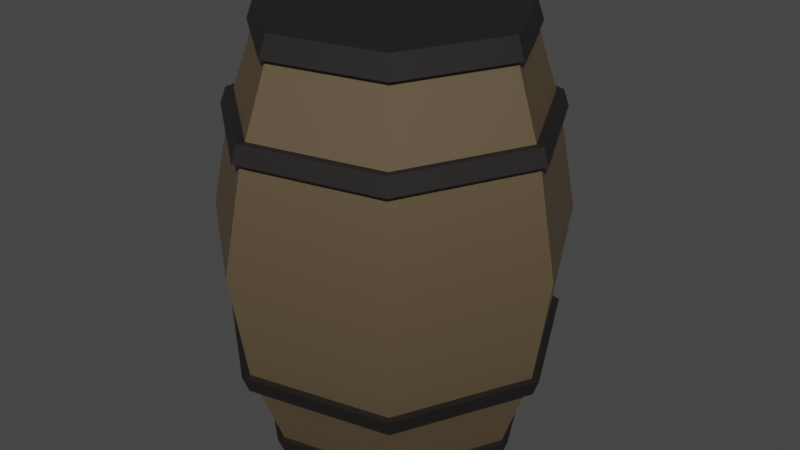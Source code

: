 # Source: barrel.blend  (saved by Blender 3.3.6; exported with 4.5.12 LTS)
import bpy
from mathutils import Matrix  # noqa: F401  (used for matrix-valued properties, if any)

bpy.ops.wm.read_factory_settings(use_empty=True)
scene = bpy.context.scene
scene.name = 'Scene'

# ---- collections
col_collection = bpy.data.collections.new('Collection'); scene.collection.children.link(col_collection)

# ---- materials (node trees are filled in below, after node groups)
mat_barrelridge = bpy.data.materials.new('BarrelRidge')
mat_barrelridge.use_transparent_shadow = False
mat_barrelridge.diffuse_color = (0.0198, 0.0162, 0.0162, 1.0)
mat_barrelridge.roughness = 0.5528
mat_barrelridge.specular_intensity = 1.0
mat_barrelridge.metallic = 0.5
mat_barrelbase = bpy.data.materials.new('BarrelBase')
mat_barrelbase.use_transparent_shadow = False
mat_barrelbase.diffuse_color = (0.167, 0.1193, 0.0655, 1.0)
mat_barrelbase.roughness = 0.5528
mat_barrelbase.specular_intensity = 1.0
mat_barrelbase.metallic = 0.5

# ---- material node trees
mat_barrelridge.use_nodes = True; mat_barrelridge.node_tree.nodes.clear()
_N = mat_barrelridge.node_tree.nodes; _L = mat_barrelridge.node_tree.links
n0 = _N.new('ShaderNodeBsdfPrincipled'); n0.name = 'Principled BSDF'; n0.location = (10, 300)
n0.distribution = 'GGX'
n0.subsurface_method = 'RANDOM_WALK_SKIN'
n0.inputs[0].default_value = (0.0198, 0.0162, 0.0162, 1.0)
n0.inputs[1].default_value = 0.5
n0.inputs[2].default_value = 0.5528
n0.inputs[3].default_value = 1.45
n0.inputs[13].default_value = 1.0
n0.inputs[27].default_value = (0.0, 0.0, 0.0, 1.0)
n0.inputs[28].default_value = 1.0
n1 = _N.new('ShaderNodeOutputMaterial'); n1.name = 'Material Output'; n1.location = (300, 300)
n2 = _N.new('ShaderNodeNormalMap'); n2.name = 'Normal Map'; n2.location = (-300, -300)
n2.label = 'Normal/Map'
_L.new(n0.outputs[0], n1.inputs[0])
_L.new(n2.outputs[0], n0.inputs[5])
n1.is_active_output = True
mat_barrelbase.use_nodes = True; mat_barrelbase.node_tree.nodes.clear()
_N = mat_barrelbase.node_tree.nodes; _L = mat_barrelbase.node_tree.links
n0 = _N.new('ShaderNodeBsdfPrincipled'); n0.name = 'Principled BSDF'; n0.location = (10, 300)
n0.distribution = 'GGX'
n0.subsurface_method = 'RANDOM_WALK_SKIN'
n0.inputs[0].default_value = (0.167, 0.1193, 0.0655, 1.0)
n0.inputs[1].default_value = 0.5
n0.inputs[2].default_value = 0.5528
n0.inputs[3].default_value = 1.45
n0.inputs[13].default_value = 1.0
n0.inputs[27].default_value = (0.0, 0.0, 0.0, 1.0)
n0.inputs[28].default_value = 1.0
n1 = _N.new('ShaderNodeOutputMaterial'); n1.name = 'Material Output'; n1.location = (300, 300)
n2 = _N.new('ShaderNodeNormalMap'); n2.name = 'Normal Map'; n2.location = (-300, -300)
n2.label = 'Normal/Map'
_L.new(n0.outputs[0], n1.inputs[0])
_L.new(n2.outputs[0], n0.inputs[5])
n1.is_active_output = True

# ---- world
world_world = bpy.data.worlds.new('World'); scene.world = world_world
world_world.use_nodes = True; world_world.node_tree.nodes.clear()
_N = world_world.node_tree.nodes; _L = world_world.node_tree.links
n0 = _N.new('ShaderNodeOutputWorld'); n0.name = 'World Output'; n0.location = (300, 300)
n1 = _N.new('ShaderNodeBackground'); n1.name = 'Background'; n1.location = (10, 300)
n1.inputs[0].default_value = (0.05088, 0.05088, 0.05088, 1.0)
_L.new(n1.outputs[0], n0.inputs[0])
n0.is_active_output = True
world_world.color = (0.05088, 0.05088, 0.05088)
world_world.use_sun_shadow = False
world_world.sun_shadow_jitter_overblur = 0.0

# ---- meshes
me_mesh = bpy.data.meshes.new('Mesh')
me_mesh.from_pydata([(0.4373, -1.129, -0.5283), (-0.1344, -1.129, -0.6588), (-0.5929, -1.129, -0.2932), (-0.5929, -1.129, 0.2932), (-0.1344, -1.129, 0.6588), (0.4373, -1.129, 0.5283), (0.6917, -1.129, 0.0), (0.5543, -0.5647, -0.6877), (-0.1899, -0.5647, -0.8576), (-0.7867, -0.5647, -0.3817), (-0.7867, -0.5647, 0.3817), (-0.1899, -0.5647, 0.8576), (0.5543, -0.5647, 0.6877), (0.8855, -0.5647, 0.0), (0.6038, 0.0, -0.7552), (-0.2134, 0.0, -0.9417), (-0.8687, 0.0, -0.4191), (-0.8687, 0.0, 0.4191), (-0.2134, 0.0, 0.9417), (0.6038, 0.0, 0.7552), (0.9675, 0.0, 0.0), (0.5396, 0.5647, -0.6677), (-0.1829, 0.5647, -0.8326), (-0.7624, 0.5647, -0.3706), (-0.7624, 0.5647, 0.3706), (-0.1829, 0.5647, 0.8326), (0.5396, 0.5647, 0.6677), (0.8612, 0.5647, 0.0), (0.4281, 1.129, -0.5158), (-0.1301, 1.129, -0.6432), (-0.5777, 1.129, -0.2863), (-0.5777, 1.129, 0.2863), (-0.1301, 1.129, 0.6432), (0.4281, 1.129, 0.5158), (0.6765, 1.129, 0.0), (0.0, -1.129, 0.0), (0.0, 1.129, 0.0), (0.4504, 1.016, -0.5462), (0.7134, 1.016, 0.0), (0.4504, 1.016, 0.5462), (-0.1406, 1.016, 0.6811), (-0.6146, 1.016, 0.3031), (-0.6146, 1.016, -0.3031), (-0.1406, 1.016, -0.6811), (0.5218, 0.655, -0.6434), (0.8316, 0.655, 0.0), (0.5218, 0.655, 0.6434), (-0.1745, 0.655, 0.8023), (-0.7328, 0.655, 0.3571), (-0.7328, 0.655, -0.3571), (-0.1745, 0.655, -0.8023), (0.4607, -1.016, -0.5602), (0.7305, -1.016, 0.0), (0.4607, -1.016, 0.5602), (-0.1455, -1.016, 0.6986), (-0.6316, -1.016, 0.3109), (-0.6316, -1.016, -0.3109), (-0.1455, -1.016, -0.6986), (0.5356, -0.655, -0.6622), (0.8545, -0.655, 0.0), (0.5356, -0.655, 0.6622), (-0.181, -0.655, 0.8258), (-0.7557, -0.655, 0.3675), (-0.7557, -0.655, -0.3675), (-0.181, -0.655, -0.8258), (0.4569, -1.129, -0.5551), (-0.1437, -1.129, -0.6921), (-0.1554, -1.016, -0.7339), (0.4815, -1.016, -0.5885), (-0.6254, -1.129, -0.308), (-0.6661, -1.016, -0.3266), (-0.6254, -1.129, 0.308), (-0.6661, -1.016, 0.3266), (-0.1437, -1.129, 0.6921), (-0.1554, -1.016, 0.7339), (0.4569, -1.129, 0.5551), (0.4815, -1.016, 0.5885), (0.7242, -1.129, 0.0), (0.7649, -1.016, 0.0), (0.5644, 0.5647, -0.7015), (-0.1947, 0.5647, -0.8748), (-0.1858, 0.655, -0.8429), (0.5457, 0.655, -0.676), (-0.8034, 0.5647, -0.3893), (-0.7724, 0.655, -0.3751), (-0.8034, 0.5647, 0.3893), (-0.7724, 0.655, 0.3751), (-0.1947, 0.5647, 0.8748), (-0.1858, 0.655, 0.8429), (0.5644, 0.5647, 0.7015), (0.5457, 0.655, 0.676), (0.9022, 0.5647, 0.0), (0.8712, 0.655, 0.0), (0.4707, 1.016, -0.5738), (0.747, 1.016, 0.0), (0.4472, 1.129, -0.5419), (0.7082, 1.129, 0.0), (0.4707, 1.016, 0.5738), (0.4472, 1.129, 0.5419), (-0.1503, 1.016, 0.7156), (-0.1392, 1.129, 0.6758), (-0.6482, 1.016, 0.3185), (-0.6094, 1.129, 0.3007), (-0.6482, 1.016, -0.3185), (-0.6094, 1.129, -0.3007), (-0.1503, 1.016, -0.7156), (-0.1392, 1.129, -0.6758), (0.5602, -0.655, -0.6957), (0.8952, -0.655, 0.0), (0.5798, -0.5647, -0.7225), (0.9278, -0.5647, 0.0), (0.5602, -0.655, 0.6957), (0.5798, -0.5647, 0.7225), (-0.1927, -0.655, 0.8675), (-0.202, -0.5647, 0.901), (-0.7964, -0.655, 0.3861), (-0.829, -0.5647, 0.401), (-0.7964, -0.655, -0.3861), (-0.829, -0.5647, -0.401), (-0.1927, -0.655, -0.8675), (-0.202, -0.5647, -0.901)], [], [(65, 66, 67, 68), (66, 69, 70, 67), (69, 71, 72, 70), (71, 73, 74, 72), (73, 75, 76, 74), (75, 77, 78, 76), (77, 65, 68, 78), (7, 8, 15, 14), (8, 9, 16, 15), (9, 10, 17, 16), (10, 11, 18, 17), (11, 12, 19, 18), (12, 13, 20, 19), (13, 7, 14, 20), (14, 15, 22, 21), (15, 16, 23, 22), (16, 17, 24, 23), (17, 18, 25, 24), (18, 19, 26, 25), (19, 20, 27, 26), (20, 14, 21, 27), (79, 80, 81, 82), (80, 83, 84, 81), (83, 85, 86, 84), (85, 87, 88, 86), (87, 89, 90, 88), (89, 91, 92, 90), (91, 79, 82, 92), (1, 0, 35), (2, 1, 35), (3, 2, 35), (4, 3, 35), (5, 4, 35), (6, 5, 35), (0, 6, 35), (28, 29, 36), (29, 30, 36), (30, 31, 36), (31, 32, 36), (32, 33, 36), (33, 34, 36), (34, 28, 36), (94, 93, 95, 96), (97, 94, 96, 98), (99, 97, 98, 100), (101, 99, 100, 102), (103, 101, 102, 104), (105, 103, 104, 106), (93, 105, 106, 95), (45, 44, 37, 38), (46, 45, 38, 39), (47, 46, 39, 40), (48, 47, 40, 41), (49, 48, 41, 42), (50, 49, 42, 43), (44, 50, 43, 37), (52, 51, 58, 59), (53, 52, 59, 60), (54, 53, 60, 61), (55, 54, 61, 62), (56, 55, 62, 63), (57, 56, 63, 64), (51, 57, 64, 58), (108, 107, 109, 110), (111, 108, 110, 112), (113, 111, 112, 114), (115, 113, 114, 116), (117, 115, 116, 118), (119, 117, 118, 120), (107, 119, 120, 109), (0, 1, 66, 65), (57, 51, 68, 67), (1, 2, 69, 66), (56, 57, 67, 70), (2, 3, 71, 69), (55, 56, 70, 72), (3, 4, 73, 71), (54, 55, 72, 74), (4, 5, 75, 73), (53, 54, 74, 76), (5, 6, 77, 75), (52, 53, 76, 78), (6, 0, 65, 77), (51, 52, 78, 68), (21, 22, 80, 79), (50, 44, 82, 81), (22, 23, 83, 80), (49, 50, 81, 84), (23, 24, 85, 83), (48, 49, 84, 86), (24, 25, 87, 85), (47, 48, 86, 88), (25, 26, 89, 87), (46, 47, 88, 90), (26, 27, 91, 89), (45, 46, 90, 92), (27, 21, 79, 91), (44, 45, 92, 82), (38, 37, 93, 94), (28, 34, 96, 95), (39, 38, 94, 97), (34, 33, 98, 96), (40, 39, 97, 99), (33, 32, 100, 98), (41, 40, 99, 101), (32, 31, 102, 100), (42, 41, 101, 103), (31, 30, 104, 102), (43, 42, 103, 105), (30, 29, 106, 104), (37, 43, 105, 93), (29, 28, 95, 106), (59, 58, 107, 108), (7, 13, 110, 109), (60, 59, 108, 111), (13, 12, 112, 110), (61, 60, 111, 113), (12, 11, 114, 112), (62, 61, 113, 115), (11, 10, 116, 114), (63, 62, 115, 117), (10, 9, 118, 116), (64, 63, 117, 119), (9, 8, 120, 118), (58, 64, 119, 107), (8, 7, 109, 120)])
me_mesh.polygons.foreach_set('use_smooth', [True] * 126)
me_mesh.polygons.foreach_set('material_index', [0, 0, 0, 0, 0, 0, 0, 1, 1, 1, 1, 1, 1, 1, 1, 1, 1, 1, 1, 1, 1, 0, 0, 0, 0, 0, 0, 0, 0, 0, 0, 0, 0, 0, 0, 0, 0, 0, 0, 0, 0, 0, 0, 0, 0, 0, 0, 0, 0, 1, 1, 1, 1, 1, 1, 1, 1, 1, 1, 1, 1, 1, 1, 0, 0, 0, 0, 0, 0, 0, 0, 0, 0, 0, 0, 0, 0, 0, 0, 0, 0, 0, 0, 0, 0, 0, 0, 0, 0, 0, 0, 0, 0, 0, 0, 0, 0, 0, 0, 0, 0, 0, 0, 0, 0, 0, 0, 0, 0, 0, 0, 0, 0, 0, 0, 0, 0, 0, 0, 0, 0, 0, 0, 0, 0, 0])
_k = set([(7, 8), (7, 13), (7, 14), (8, 9), (8, 15), (9, 10), (9, 16), (10, 11), (10, 17), (11, 12), (11, 18), (12, 13), (12, 19), (13, 20), (14, 21), (15, 22), (16, 23), (17, 24), (18, 25), (19, 26), (20, 27), (21, 22), (21, 27), (22, 23), (23, 24), (24, 25), (25, 26), (26, 27), (37, 38), (37, 43), (37, 44), (38, 39), (38, 45), (39, 40), (39, 46), (40, 41), (40, 47), (41, 42), (41, 48), (42, 43), (42, 49), (43, 50), (44, 45), (44, 50), (45, 46), (46, 47), (47, 48), (48, 49), (49, 50), (51, 52), (51, 57), (51, 58), (52, 53), (52, 59), (53, 54), (53, 60), (54, 55), (54, 61), (55, 56), (55, 62), (56, 57), (56, 63), (57, 64), (58, 59), (58, 64), (59, 60), (60, 61), (61, 62), (62, 63), (63, 64), (65, 66), (65, 68), (65, 77), (66, 67), (66, 69), (67, 68), (67, 70), (68, 78), (69, 70), (69, 71), (70, 72), (71, 72), (71, 73), (72, 74), (73, 74), (73, 75), (74, 76), (75, 76), (75, 77), (76, 78), (77, 78), (79, 80), (79, 82), (79, 91), (80, 81), (80, 83), (81, 82), (81, 84), (82, 92), (83, 84), (83, 85), (84, 86), (85, 86), (85, 87), (86, 88), (87, 88), (87, 89), (88, 90), (89, 90), (89, 91), (90, 92), (91, 92), (93, 94), (93, 95), (93, 105), (94, 96), (94, 97), (95, 96), (95, 106), (96, 98), (97, 98), (97, 99), (98, 100), (99, 100), (99, 101), (100, 102), (101, 102), (101, 103), (102, 104), (103, 104), (103, 105), (104, 106), (105, 106), (107, 108), (107, 109), (107, 119), (108, 110), (108, 111), (109, 110), (109, 120), (110, 112), (111, 112), (111, 113), (112, 114), (113, 114), (113, 115), (114, 116), (115, 116), (115, 117), (116, 118), (117, 118), (117, 119), (118, 120), (119, 120)])
me_mesh.attributes.new('sharp_edge', 'BOOLEAN', 'EDGE').data.foreach_set('value', [ (min(e.vertices), max(e.vertices)) in _k for e in me_mesh.edges])
_uv = me_mesh.uv_layers.new(name='map1')
_uv.uv.foreach_set('vector', [0.375, 0.3125, 0.4107, 0.3125, 0.4107, 0.3313, 0.375, 0.3313, 0.4107, 0.3125, 0.4464, 0.3125, 0.4464, 0.3313, 0.4107, 0.3313, 0.4464, 0.3125, 0.4821, 0.3125, 0.4821, 0.3313, 0.4464, 0.3313, 0.4821, 0.3125, 0.5179, 0.3125, 0.5179, 0.3313, 0.4821, 0.3313, 0.5179, 0.3125, 0.5536, 0.3125, 0.5536, 0.3313, 0.5179, 0.3313, 0.5536, 0.3125, 0.5893, 0.3125, 0.5893, 0.3313, 0.5536, 0.3313, 0.5893, 0.3125, 0.625, 0.3125, 0.625, 0.3313, 0.5893, 0.3313, 0.375, 0.4062, 0.4107, 0.4062, 0.4107, 0.5, 0.375, 0.5, 0.4107, 0.4062, 0.4464, 0.4062, 0.4464, 0.5, 0.4107, 0.5, 0.4464, 0.4062, 0.4821, 0.4062, 0.4821, 0.5, 0.4464, 0.5, 0.4821, 0.4062, 0.5179, 0.4062, 0.5179, 0.5, 0.4821, 0.5, 0.5179, 0.4062, 0.5536, 0.4062, 0.5536, 0.5, 0.5179, 0.5, 0.5536, 0.4062, 0.5893, 0.4062, 0.5893, 0.5, 0.5536, 0.5, 0.5893, 0.4062, 0.625, 0.4062, 0.625, 0.5, 0.5893, 0.5, 0.375, 0.5, 0.4107, 0.5, 0.4107, 0.5938, 0.375, 0.5938, 0.4107, 0.5, 0.4464, 0.5, 0.4464, 0.5938, 0.4107, 0.5938, 0.4464, 0.5, 0.4821, 0.5, 0.4821, 0.5938, 0.4464, 0.5938, 0.4821, 0.5, 0.5179, 0.5, 0.5179, 0.5938, 0.4821, 0.5938, 0.5179, 0.5, 0.5536, 0.5, 0.5536, 0.5938, 0.5179, 0.5938, 0.5536, 0.5, 0.5893, 0.5, 0.5893, 0.5938, 0.5536, 0.5938, 0.5893, 0.5, 0.625, 0.5, 0.625, 0.5938, 0.5893, 0.5938, 0.375, 0.5938, 0.4107, 0.5938, 0.4107, 0.6087, 0.375, 0.6087, 0.4107, 0.5938, 0.4464, 0.5938, 0.4464, 0.6087, 0.4107, 0.6087, 0.4464, 0.5938, 0.4821, 0.5938, 0.4821, 0.6087, 0.4464, 0.6087, 0.4821, 0.5938, 0.5179, 0.5938, 0.5179, 0.6087, 0.4821, 0.6087, 0.5179, 0.5938, 0.5536, 0.5938, 0.5536, 0.6087, 0.5179, 0.6087, 0.5536, 0.5938, 0.5893, 0.5938, 0.5893, 0.6087, 0.5536, 0.6087, 0.5893, 0.5938, 0.625, 0.5938, 0.625, 0.6087, 0.5893, 0.6087, 0.4652, 0.003918, 0.5974, 0.03409, 0.5, 0.1562, 0.3592, 0.08846, 0.4652, 0.003918, 0.5, 0.1562, 0.3592, 0.224, 0.3592, 0.08846, 0.5, 0.1562, 0.4652, 0.3086, 0.3592, 0.224, 0.5, 0.1562, 0.5974, 0.2784, 0.4652, 0.3086, 0.5, 0.1562, 0.6562, 0.1562, 0.5974, 0.2784, 0.5, 0.1562, 0.5974, 0.03409, 0.6562, 0.1562, 0.5, 0.1562, 0.5974, 0.9659, 0.4652, 0.9961, 0.5, 0.8438, 0.4652, 0.9961, 0.3592, 0.9115, 0.5, 0.8438, 0.3592, 0.9115, 0.3592, 0.776, 0.5, 0.8438, 0.3592, 0.776, 0.4652, 0.6914, 0.5, 0.8438, 0.4652, 0.6914, 0.5974, 0.7216, 0.5, 0.8438, 0.5974, 0.7216, 0.6562, 0.8438, 0.5, 0.8438, 0.6562, 0.8438, 0.5974, 0.9659, 0.5, 0.8438, 0.5893, 0.6687, 0.625, 0.6687, 0.625, 0.6875, 0.5893, 0.6875, 0.5536, 0.6687, 0.5893, 0.6687, 0.5893, 0.6875, 0.5536, 0.6875, 0.5179, 0.6687, 0.5536, 0.6687, 0.5536, 0.6875, 0.5179, 0.6875, 0.4821, 0.6687, 0.5179, 0.6687, 0.5179, 0.6875, 0.4821, 0.6875, 0.4464, 0.6687, 0.4821, 0.6687, 0.4821, 0.6875, 0.4464, 0.6875, 0.4107, 0.6687, 0.4464, 0.6687, 0.4464, 0.6875, 0.4107, 0.6875, 0.375, 0.6687, 0.4107, 0.6687, 0.4107, 0.6875, 0.375, 0.6875, 0.5893, 0.6087, 0.625, 0.6087, 0.625, 0.6687, 0.5893, 0.6687, 0.5536, 0.6087, 0.5893, 0.6087, 0.5893, 0.6687, 0.5536, 0.6687, 0.5179, 0.6087, 0.5536, 0.6087, 0.5536, 0.6687, 0.5179, 0.6687, 0.4821, 0.6087, 0.5179, 0.6087, 0.5179, 0.6687, 0.4821, 0.6687, 0.4464, 0.6087, 0.4821, 0.6087, 0.4821, 0.6687, 0.4464, 0.6687, 0.4107, 0.6087, 0.4464, 0.6087, 0.4464, 0.6687, 0.4107, 0.6687, 0.375, 0.6087, 0.4107, 0.6087, 0.4107, 0.6687, 0.375, 0.6687, 0.5893, 0.3313, 0.625, 0.3313, 0.625, 0.3913, 0.5893, 0.3913, 0.5536, 0.3313, 0.5893, 0.3313, 0.5893, 0.3913, 0.5536, 0.3913, 0.5179, 0.3313, 0.5536, 0.3313, 0.5536, 0.3913, 0.5179, 0.3913, 0.4821, 0.3313, 0.5179, 0.3313, 0.5179, 0.3913, 0.4821, 0.3913, 0.4464, 0.3313, 0.4821, 0.3313, 0.4821, 0.3913, 0.4464, 0.3913, 0.4107, 0.3313, 0.4464, 0.3313, 0.4464, 0.3913, 0.4107, 0.3913, 0.375, 0.3313, 0.4107, 0.3313, 0.4107, 0.3913, 0.375, 0.3913, 0.5893, 0.3913, 0.625, 0.3913, 0.625, 0.4062, 0.5893, 0.4062, 0.5536, 0.3913, 0.5893, 0.3913, 0.5893, 0.4062, 0.5536, 0.4062, 0.5179, 0.3913, 0.5536, 0.3913, 0.5536, 0.4062, 0.5179, 0.4062, 0.4821, 0.3913, 0.5179, 0.3913, 0.5179, 0.4062, 0.4821, 0.4062, 0.4464, 0.3913, 0.4821, 0.3913, 0.4821, 0.4062, 0.4464, 0.4062, 0.4107, 0.3913, 0.4464, 0.3913, 0.4464, 0.4062, 0.4107, 0.4062, 0.375, 0.3913, 0.4107, 0.3913, 0.4107, 0.4062, 0.375, 0.4062, 0.375, 0.3125, 0.4107, 0.3125, 0.4107, 0.3125, 0.375, 0.3125, 0.4107, 0.3313, 0.375, 0.3313, 0.375, 0.3313, 0.4107, 0.3313, 0.4107, 0.3125, 0.4464, 0.3125, 0.4464, 0.3125, 0.4107, 0.3125, 0.4464, 0.3313, 0.4107, 0.3313, 0.4107, 0.3313, 0.4464, 0.3313, 0.4464, 0.3125, 0.4821, 0.3125, 0.4821, 0.3125, 0.4464, 0.3125, 0.4821, 0.3313, 0.4464, 0.3313, 0.4464, 0.3313, 0.4821, 0.3313, 0.4821, 0.3125, 0.5179, 0.3125, 0.5179, 0.3125, 0.4821, 0.3125, 0.5179, 0.3313, 0.4821, 0.3313, 0.4821, 0.3313, 0.5179, 0.3313, 0.5179, 0.3125, 0.5536, 0.3125, 0.5536, 0.3125, 0.5179, 0.3125, 0.5536, 0.3313, 0.5179, 0.3313, 0.5179, 0.3313, 0.5536, 0.3313, 0.5536, 0.3125, 0.5893, 0.3125, 0.5893, 0.3125, 0.5536, 0.3125, 0.5893, 0.3313, 0.5536, 0.3313, 0.5536, 0.3313, 0.5893, 0.3313, 0.5893, 0.3125, 0.625, 0.3125, 0.625, 0.3125, 0.5893, 0.3125, 0.625, 0.3313, 0.5893, 0.3313, 0.5893, 0.3313, 0.625, 0.3313, 0.375, 0.5938, 0.4107, 0.5938, 0.4107, 0.5938, 0.375, 0.5938, 0.4107, 0.6087, 0.375, 0.6087, 0.375, 0.6087, 0.4107, 0.6087, 0.4107, 0.5938, 0.4464, 0.5938, 0.4464, 0.5938, 0.4107, 0.5938, 0.4464, 0.6087, 0.4107, 0.6087, 0.4107, 0.6087, 0.4464, 0.6087, 0.4464, 0.5938, 0.4821, 0.5938, 0.4821, 0.5938, 0.4464, 0.5938, 0.4821, 0.6087, 0.4464, 0.6087, 0.4464, 0.6087, 0.4821, 0.6087, 0.4821, 0.5938, 0.5179, 0.5938, 0.5179, 0.5938, 0.4821, 0.5938, 0.5179, 0.6087, 0.4821, 0.6087, 0.4821, 0.6087, 0.5179, 0.6087, 0.5179, 0.5938, 0.5536, 0.5938, 0.5536, 0.5938, 0.5179, 0.5938, 0.5536, 0.6087, 0.5179, 0.6087, 0.5179, 0.6087, 0.5536, 0.6087, 0.5536, 0.5938, 0.5893, 0.5938, 0.5893, 0.5938, 0.5536, 0.5938, 0.5893, 0.6087, 0.5536, 0.6087, 0.5536, 0.6087, 0.5893, 0.6087, 0.5893, 0.5938, 0.625, 0.5938, 0.625, 0.5938, 0.5893, 0.5938, 0.625, 0.6087, 0.5893, 0.6087, 0.5893, 0.6087, 0.625, 0.6087, 0.5893, 0.6687, 0.625, 0.6687, 0.625, 0.6687, 0.5893, 0.6687, 0.625, 0.6875, 0.5893, 0.6875, 0.5893, 0.6875, 0.625, 0.6875, 0.5536, 0.6687, 0.5893, 0.6687, 0.5893, 0.6687, 0.5536, 0.6687, 0.5893, 0.6875, 0.5536, 0.6875, 0.5536, 0.6875, 0.5893, 0.6875, 0.5179, 0.6687, 0.5536, 0.6687, 0.5536, 0.6687, 0.5179, 0.6687, 0.5536, 0.6875, 0.5179, 0.6875, 0.5179, 0.6875, 0.5536, 0.6875, 0.4821, 0.6687, 0.5179, 0.6687, 0.5179, 0.6687, 0.4821, 0.6687, 0.5179, 0.6875, 0.4821, 0.6875, 0.4821, 0.6875, 0.5179, 0.6875, 0.4464, 0.6687, 0.4821, 0.6687, 0.4821, 0.6687, 0.4464, 0.6687, 0.4821, 0.6875, 0.4464, 0.6875, 0.4464, 0.6875, 0.4821, 0.6875, 0.4107, 0.6687, 0.4464, 0.6687, 0.4464, 0.6687, 0.4107, 0.6687, 0.4464, 0.6875, 0.4107, 0.6875, 0.4107, 0.6875, 0.4464, 0.6875, 0.375, 0.6687, 0.4107, 0.6687, 0.4107, 0.6687, 0.375, 0.6687, 0.4107, 0.6875, 0.375, 0.6875, 0.375, 0.6875, 0.4107, 0.6875, 0.5893, 0.3913, 0.625, 0.3913, 0.625, 0.3913, 0.5893, 0.3913, 0.625, 0.4062, 0.5893, 0.4062, 0.5893, 0.4062, 0.625, 0.4062, 0.5536, 0.3913, 0.5893, 0.3913, 0.5893, 0.3913, 0.5536, 0.3913, 0.5893, 0.4062, 0.5536, 0.4062, 0.5536, 0.4062, 0.5893, 0.4062, 0.5179, 0.3913, 0.5536, 0.3913, 0.5536, 0.3913, 0.5179, 0.3913, 0.5536, 0.4062, 0.5179, 0.4062, 0.5179, 0.4062, 0.5536, 0.4062, 0.4821, 0.3913, 0.5179, 0.3913, 0.5179, 0.3913, 0.4821, 0.3913, 0.5179, 0.4062, 0.4821, 0.4062, 0.4821, 0.4062, 0.5179, 0.4062, 0.4464, 0.3913, 0.4821, 0.3913, 0.4821, 0.3913, 0.4464, 0.3913, 0.4821, 0.4062, 0.4464, 0.4062, 0.4464, 0.4062, 0.4821, 0.4062, 0.4107, 0.3913, 0.4464, 0.3913, 0.4464, 0.3913, 0.4107, 0.3913, 0.4464, 0.4062, 0.4107, 0.4062, 0.4107, 0.4062, 0.4464, 0.4062, 0.375, 0.3913, 0.4107, 0.3913, 0.4107, 0.3913, 0.375, 0.3913, 0.4107, 0.4062, 0.375, 0.4062, 0.375, 0.4062, 0.4107, 0.4062])
me_mesh.materials.append(mat_barrelridge)
me_mesh.materials.append(mat_barrelbase)
me_mesh.update()
me_mesh.normals_split_custom_set([tuple(v) for v in zip(*[iter([0.2108, -0.3198, -0.9237, 0.2108, -0.3198, -0.9237, 0.2108, -0.3198, -0.9237, 0.2108, -0.3198, -0.9237, -0.5878, -0.3333, -0.7371, -0.5878, -0.3333, -0.7371, -0.5878, -0.3333, -0.7371, -0.5878, -0.3333, -0.7371, -0.9407, -0.3392, 0.0, -0.9407, -0.3392, 0.0, -0.9407, -0.3392, 0.0, -0.9407, -0.3392, 0.0, -0.5878, -0.3333, 0.7371, -0.5878, -0.3333, 0.7371, -0.5878, -0.3333, 0.7371, -0.5878, -0.3333, 0.7371, 0.2108, -0.3198, 0.9237, 0.2108, -0.3198, 0.9237, 0.2108, -0.3198, 0.9237, 0.2108, -0.3198, 0.9237, 0.8569, -0.3089, 0.4127, 0.8569, -0.3089, 0.4127, 0.8569, -0.3089, 0.4127, 0.8569, -0.3089, 0.4127, 0.8569, -0.3089, -0.4127, 0.8569, -0.3089, -0.4127, 0.8569, -0.3089, -0.4127, 0.8569, -0.3089, -0.4127, 0.2205, -0.1347, -0.966, 0.2205, -0.1347, -0.966, 0.2225, 0.01812, -0.9748, 0.2225, 0.01814, -0.9748, -0.6173, -0.141, -0.774, -0.6173, -0.141, -0.774, -0.6234, 0.01897, -0.7817, -0.6234, 0.01962, -0.7817, -0.9896, -0.1437, 0.0, -0.9896, -0.1437, 0.0, -0.9998, 0.01928, 5.141e-06, -0.9998, 0.01928, -5.195e-06, -0.6173, -0.141, 0.774, -0.6173, -0.141, 0.774, -0.6234, 0.01916, 0.7817, -0.6234, 0.01943, 0.7817, 0.2205, -0.1347, 0.966, 0.2205, -0.1347, 0.966, 0.2225, 0.01834, 0.9748, 0.2225, 0.01812, 0.9748, 0.8934, -0.1297, 0.4302, 0.8934, -0.1297, 0.4302, 0.9008, 0.01745, 0.4338, 0.9008, 0.01746, 0.4338, 0.8934, -0.1297, -0.4302, 0.8934, -0.1297, -0.4302, 0.9008, 0.01746, -0.4338, 0.9008, 0.01771, -0.4338, 0.2225, 0.01814, -0.9748, 0.2225, 0.01812, -0.9748, 0.2191, 0.1736, -0.9601, 0.2191, 0.1736, -0.9601, -0.6234, 0.01962, -0.7817, -0.6234, 0.01897, -0.7817, -0.6131, 0.1815, -0.7688, -0.6131, 0.1815, -0.7688, -0.9998, 0.01928, -5.195e-06, -0.9998, 0.01928, 5.141e-06, -0.9827, 0.185, -7.446e-08, -0.9827, 0.185, -7.446e-08, -0.6234, 0.01943, 0.7817, -0.6234, 0.01916, 0.7817, -0.6131, 0.1815, 0.7688, -0.6131, 0.1815, 0.7688, 0.2225, 0.01812, 0.9748, 0.2225, 0.01834, 0.9748, 0.2191, 0.1736, 0.9601, 0.2191, 0.1736, 0.9601, 0.9008, 0.01746, 0.4338, 0.9008, 0.01745, 0.4338, 0.8883, 0.1672, 0.4278, 0.8883, 0.1672, 0.4278, 0.9008, 0.01771, -0.4338, 0.9008, 0.01746, -0.4338, 0.8883, 0.1672, -0.4278, 0.8883, 0.1672, -0.4278, 0.2118, 0.3063, -0.9281, 0.2118, 0.3063, -0.9281, 0.2118, 0.3063, -0.9281, 0.2118, 0.3063, -0.9281, -0.5909, 0.3192, -0.7409, -0.5909, 0.3192, -0.7409, -0.5909, 0.3192, -0.7409, -0.5909, 0.3192, -0.7409, -0.9457, 0.325, -1.265e-07, -0.9457, 0.325, -1.265e-07, -0.9457, 0.325, -1.265e-07, -0.9457, 0.325, -1.265e-07, -0.5909, 0.3192, 0.7409, -0.5909, 0.3192, 0.7409, -0.5909, 0.3192, 0.7409, -0.5909, 0.3192, 0.7409, 0.2118, 0.3063, 0.9281, 0.2118, 0.3063, 0.9281, 0.2118, 0.3063, 0.9281, 0.2118, 0.3063, 0.9281, 0.8607, 0.2957, 0.4145, 0.8607, 0.2957, 0.4145, 0.8607, 0.2957, 0.4145, 0.8607, 0.2957, 0.4145, 0.8607, 0.2957, -0.4145, 0.8607, 0.2957, -0.4145, 0.8607, 0.2957, -0.4145, 0.8607, 0.2957, -0.4145, 0.0, -1.0, -5.675e-10, 0.0, -1.0, -2.916e-08, 0.0, -1.0, 2.384e-08, 0.0, -1.0, 3.059e-08, 0.0, -1.0, -5.675e-10, 0.0, -1.0, 2.384e-08, 0.0, -1.0, 0.0, 0.0, -1.0, 3.059e-08, 0.0, -1.0, 2.384e-08, 0.0, -1.0, 0.0, 0.0, -1.0, 0.0, 0.0, -1.0, 2.384e-08, 0.0, -1.0, 2.96e-08, 0.0, -1.0, 0.0, 0.0, -1.0, 2.384e-08, 0.0, -1.0, 2.912e-08, 0.0, -1.0, 2.96e-08, 0.0, -1.0, 2.384e-08, 0.0, -1.0, -2.916e-08, 0.0, -1.0, 2.912e-08, 0.0, -1.0, 2.384e-08, 0.0, 1.0, 4.63e-08, 0.0, 1.0, 7.814e-08, 0.0, 1.0, 3.623e-08, 0.0, 1.0, 7.814e-08, 0.0, 1.0, 6.431e-08, 0.0, 1.0, 3.623e-08, 0.0, 1.0, 6.431e-08, 0.0, 1.0, 9.958e-07, 0.0, 1.0, 3.623e-08, 0.0, 1.0, 9.958e-07, 0.0, 1.0, 9.624e-07, 0.0, 1.0, 3.623e-08, 0.0, 1.0, 9.624e-07, 0.0, 1.0, 0.0, 0.0, 1.0, 3.623e-08, 0.0, 1.0, 0.0, 0.0, 1.0, 3.05e-08, 0.0, 1.0, 3.623e-08, 0.0, 1.0, 3.05e-08, 0.0, 1.0, 4.63e-08, 0.0, 1.0, 3.623e-08, 0.8607, 0.2957, -0.4145, 0.8607, 0.2957, -0.4145, 0.8607, 0.2957, -0.4145, 0.8607, 0.2957, -0.4145, 0.8607, 0.2957, 0.4145, 0.8607, 0.2957, 0.4145, 0.8607, 0.2957, 0.4145, 0.8607, 0.2957, 0.4145, 0.2118, 0.3063, 0.9281, 0.2118, 0.3063, 0.9281, 0.2118, 0.3063, 0.9281, 0.2118, 0.3063, 0.9281, -0.5909, 0.3192, 0.7409, -0.5909, 0.3192, 0.7409, -0.5909, 0.3192, 0.7409, -0.5909, 0.3192, 0.7409, -0.9457, 0.325, 0.0, -0.9457, 0.325, 0.0, -0.9457, 0.325, 0.0, -0.9457, 0.325, 0.0, -0.5909, 0.3192, -0.7409, -0.5909, 0.3192, -0.7409, -0.5909, 0.3192, -0.7409, -0.5909, 0.3192, -0.7409, 0.2118, 0.3063, -0.9281, 0.2118, 0.3063, -0.9281, 0.2118, 0.3063, -0.9281, 0.2118, 0.3063, -0.9281, 0.8642, 0.2827, -0.4162, 0.8642, 0.2827, -0.4162, 0.8642, 0.2827, -0.4162, 0.8642, 0.2827, -0.4162, 0.8642, 0.2827, 0.4162, 0.8642, 0.2827, 0.4162, 0.8642, 0.2827, 0.4162, 0.8642, 0.2827, 0.4162, 0.2128, 0.2928, 0.9322, 0.2128, 0.2928, 0.9322, 0.2128, 0.2928, 0.9322, 0.2128, 0.2928, 0.9322, -0.5937, 0.3053, 0.7445, -0.5937, 0.3053, 0.7445, -0.5937, 0.3053, 0.7445, -0.5937, 0.3053, 0.7445, -0.9505, 0.3109, -5.936e-08, -0.9505, 0.3109, -5.936e-08, -0.9505, 0.3109, -5.936e-08, -0.9505, 0.3109, -5.936e-08, -0.5937, 0.3053, -0.7445, -0.5937, 0.3053, -0.7445, -0.5937, 0.3053, -0.7445, -0.5937, 0.3053, -0.7445, 0.2128, 0.2928, -0.9322, 0.2128, 0.2928, -0.9322, 0.2128, 0.2928, -0.9322, 0.2128, 0.2928, -0.9322, 0.8608, -0.2954, -0.4145, 0.8608, -0.2954, -0.4145, 0.8608, -0.2954, -0.4145, 0.8608, -0.2954, -0.4145, 0.8608, -0.2954, 0.4145, 0.8608, -0.2954, 0.4145, 0.8608, -0.2954, 0.4145, 0.8608, -0.2954, 0.4145, 0.2119, -0.3059, 0.9282, 0.2119, -0.3059, 0.9282, 0.2119, -0.3059, 0.9282, 0.2119, -0.3059, 0.9282, -0.5909, -0.3189, 0.741, -0.5909, -0.3189, 0.741, -0.5909, -0.3189, 0.741, -0.5909, -0.3189, 0.741, -0.9459, -0.3246, 0.0, -0.9459, -0.3246, 0.0, -0.9459, -0.3246, 0.0, -0.9459, -0.3246, 0.0, -0.5909, -0.3189, -0.741, -0.5909, -0.3189, -0.741, -0.5909, -0.3189, -0.741, -0.5909, -0.3189, -0.741, 0.2119, -0.3059, -0.9282, 0.2119, -0.3059, -0.9282, 0.2119, -0.3059, -0.9282, 0.2119, -0.3059, -0.9282, 0.8569, -0.3089, -0.4127, 0.8569, -0.3089, -0.4127, 0.8569, -0.3089, -0.4127, 0.8569, -0.3089, -0.4127, 0.8569, -0.3089, 0.4127, 0.8569, -0.3089, 0.4127, 0.8569, -0.3089, 0.4127, 0.8569, -0.3089, 0.4127, 0.2108, -0.3198, 0.9237, 0.2108, -0.3198, 0.9237, 0.2108, -0.3198, 0.9237, 0.2108, -0.3198, 0.9237, -0.5878, -0.3333, 0.7371, -0.5878, -0.3333, 0.7371, -0.5878, -0.3333, 0.7371, -0.5878, -0.3333, 0.7371, -0.9407, -0.3392, 0.0, -0.9407, -0.3392, 0.0, -0.9407, -0.3392, 0.0, -0.9407, -0.3392, 0.0, -0.5878, -0.3333, -0.7371, -0.5878, -0.3333, -0.7371, -0.5878, -0.3333, -0.7371, -0.5878, -0.3333, -0.7371, 0.2108, -0.3198, -0.9237, 0.2108, -0.3198, -0.9237, 0.2108, -0.3198, -0.9237, 0.2108, -0.3198, -0.9237, 0.0, -1.0, -2.916e-08, 0.0, -1.0, -5.675e-10, 0.0, -1.0, 0.0, 0.0, -1.0, 0.0, 0.0, 1.0, 0.0, 0.0, 1.0, 0.0, 0.0, 1.0, 0.0, 0.0, 1.0, 0.0, 0.0, -1.0, -5.675e-10, 0.0, -1.0, 3.059e-08, 0.0, -1.0, 0.0, 0.0, -1.0, 0.0, 0.0, 1.0, 0.0, 0.0, 1.0, 0.0, 0.0, 1.0, 0.0, 0.0, 1.0, 0.0, 0.0, -1.0, 3.059e-08, 0.0, -1.0, 0.0, 0.0, -1.0, 0.0, 0.0, -1.0, 0.0, 0.0, 1.0, 0.0, 0.0, 1.0, 0.0, 0.0, 1.0, 0.0, 0.0, 1.0, 0.0, 0.0, -1.0, 0.0, 0.0, -1.0, 0.0, 0.0, -1.0, 0.0, 0.0, -1.0, 0.0, 0.0, 1.0, 0.0, 0.0, 1.0, 0.0, 0.0, 1.0, 0.0, 0.0, 1.0, 0.0, 0.0, -1.0, 0.0, 0.0, -1.0, 2.96e-08, 0.0, -1.0, 0.0, 0.0, -1.0, 0.0, 0.0, 1.0, 0.0, 0.0, 1.0, 0.0, 0.0, 1.0, 0.0, 0.0, 1.0, 0.0, 0.0, -1.0, 2.96e-08, 0.0, -1.0, 2.912e-08, 0.0, -1.0, 0.0, 0.0, -1.0, 0.0, 0.0, 1.0, 0.0, 0.0, 1.0, 0.0, 0.0, 1.0, 0.0, 0.0, 1.0, 0.0, 0.0, -1.0, 2.912e-08, 0.0, -1.0, -2.916e-08, 0.0, -1.0, 0.0, 0.0, -1.0, 0.0, 0.0, 1.0, 0.0, 0.0, 1.0, 0.0, 0.0, 1.0, 0.0, 0.0, 1.0, 0.0, 0.0, -1.0, 0.0, 0.0, -1.0, -4.756e-07, 0.0, -1.0, -5.078e-07, 0.0, -1.0, 0.0, 0.0, 1.0, 5.122e-07, 0.0, 1.0, 0.0, 0.0, 1.0, 0.0, 0.0, 1.0, 5.469e-07, 0.0, -1.0, -4.756e-07, 0.0, -1.0, -4.961e-07, 0.0, -1.0, -4.824e-07, 0.0, -1.0, -5.078e-07, 0.0, 1.0, 5.287e-07, 0.0, 1.0, 5.122e-07, 0.0, 1.0, 5.469e-07, 0.0, 1.0, 5.137e-07, 0.0, -1.0, -4.961e-07, 0.0, -1.0, -4.096e-09, 0.0, -1.0, -4.214e-09, 0.0, -1.0, -4.824e-07, 0.0, 1.0, -5.312e-07, 0.0, 1.0, 5.287e-07, 0.0, 1.0, 5.137e-07, 0.0, 1.0, -5.163e-07, 0.0, -1.0, -4.096e-09, 0.0, -1.0, 0.0, 0.0, -1.0, 0.0, 0.0, -1.0, -4.214e-09, 0.0, 1.0, -1.074e-06, 0.0, 1.0, -5.312e-07, 0.0, 1.0, -5.163e-07, 0.0, 1.0, -1.073e-06, 0.0, -1.0, 0.0, 0.0, -1.0, 0.0, 0.0, -1.0, 0.0, 0.0, -1.0, 0.0, 0.0, 1.0, -5.384e-07, 0.0, 1.0, -1.074e-06, 0.0, 1.0, -1.073e-06, 0.0, 1.0, -5.688e-07, 0.0, -1.0, 0.0, 0.0, -1.0, 0.0, 0.0, -1.0, 0.0, 0.0, -1.0, 0.0, 0.0, 1.0, 0.0, 0.0, 1.0, -5.384e-07, 0.0, 1.0, -5.688e-07, 0.0, 1.0, 0.0, 0.0, -1.0, 0.0, 0.0, -1.0, 0.0, 0.0, -1.0, 0.0, 0.0, -1.0, 0.0, 0.0, 1.0, 0.0, 0.0, 1.0, 0.0, 0.0, 1.0, 0.0, 0.0, 1.0, 0.0, 0.0, -1.0, 0.0, 0.0, -1.0, -1.494e-06, 0.0, -1.0, -1.579e-06, 0.0, -1.0, 0.0, 0.0, 1.0, 4.63e-08, 0.0, 1.0, 3.05e-08, 0.0, 1.0, 0.0, 0.0, 1.0, 0.0, 0.0, -1.0, -1.494e-06, 0.0, -1.0, 0.0, 0.0, -1.0, 0.0, 0.0, -1.0, -1.579e-06, 0.0, 1.0, 3.05e-08, 0.0, 1.0, 0.0, 0.0, 1.0, 0.0, 0.0, 1.0, 0.0, 0.0, -1.0, -1.56e-06, 0.0, -1.0, -1.494e-06, 0.0, -1.0, -1.579e-06, 0.0, -1.0, -1.46e-06, 0.0, 1.0, 0.0, 0.0, 1.0, 9.624e-07, 0.0, 1.0, 1.702e-06, 0.0, 1.0, 0.0, 0.0, -1.0, 0.0, 0.0, -1.0, -1.56e-06, 0.0, -1.0, -1.46e-06, 0.0, -1.0, 0.0, 0.0, 1.0, 9.624e-07, 0.0, 1.0, 9.958e-07, 0.0, 1.0, 1.603e-06, 0.0, 1.0, 1.702e-06, 0.0, -1.0, 0.0, 0.0, -1.0, 0.0, 0.0, -1.0, 0.0, 0.0, -1.0, 0.0, 0.0, 1.0, 9.958e-07, 0.0, 1.0, 6.431e-08, 0.0, 1.0, 0.0, 0.0, 1.0, 1.603e-06, 0.0, -1.0, -1.56e-06, 0.0, -1.0, 0.0, 0.0, -1.0, 0.0, 0.0, -1.0, -1.46e-06, 0.0, 1.0, 6.431e-08, 0.0, 1.0, 7.814e-08, 0.0, 1.0, 0.0, 0.0, 1.0, 0.0, 0.0, -1.0, -1.494e-06, 0.0, -1.0, -1.56e-06, 0.0, -1.0, -1.46e-06, 0.0, -1.0, -1.579e-06, 0.0, 1.0, 7.814e-08, 0.0, 1.0, 4.63e-08, 0.0, 1.0, 0.0, 0.0, 1.0, 0.0, 0.0, -1.0, 0.0, 0.0, -1.0, -5.083e-07, 0.0, -1.0, -5.37e-07, 0.0, -1.0, 0.0, 0.0, 1.0, 2.548e-07, 0.0, 1.0, 0.0, 0.0, 1.0, -2.533e-14, 0.0, 1.0, 2.409e-07, 0.0, -1.0, 0.0, 0.0, -1.0, 0.0, 0.0, -1.0, 0.0, 0.0, -1.0, 0.0, 0.0, 1.0, 0.0, 0.0, 1.0, -7.26e-07, 0.0, 1.0, -7.388e-07, 0.0, 1.0, -2.533e-14, 0.0, -1.0, 0.0, 0.0, -1.0, 0.0, 0.0, -1.0, 0.0, 0.0, -1.0, 0.0, 0.0, 1.0, -7.26e-07, 0.0, 1.0, -4.921e-07, 0.0, 1.0, -4.603e-07, 0.0, 1.0, -7.388e-07, 0.0, -1.0, 0.0, 0.0, -1.0, 0.0, 0.0, -1.0, 0.0, 0.0, -1.0, 0.0, 0.0, 1.0, -4.921e-07, 0.0, 1.0, 0.0, 0.0, 1.0, 0.0, 0.0, 1.0, -4.603e-07, 0.0, -1.0, 5.003e-07, 0.0, -1.0, 0.0, 0.0, -1.0, 0.0, 0.0, -1.0, 4.861e-07, 0.0, 1.0, 0.0, 0.0, 1.0, 0.0, 0.0, 1.0, 0.0, 0.0, 1.0, 0.0, 0.0, -1.0, -4.725e-08, 0.0, -1.0, 5.003e-07, 0.0, -1.0, 4.861e-07, 0.0, -1.0, 1.979e-08, 0.0, 1.0, 0.0, 0.0, 1.0, 0.0, 0.0, 1.0, 0.0, 0.0, 1.0, 0.0, 0.0, -1.0, -5.083e-07, 0.0, -1.0, -4.725e-08, 0.0, -1.0, 1.979e-08, 0.0, -1.0, -5.37e-07, 0.0, 1.0, 0.0, 0.0, 1.0, 2.548e-07, 0.0, 1.0, 2.409e-07, 0.0, 1.0, 0.0])] * 3)])

# ---- objects
ob_barrel = bpy.data.objects.new('BARREL', me_mesh)

# ---- transforms, parenting, visibility, modifiers, constraints
ob_barrel.location = (0.0, 0.0, 0.0)
ob_barrel.rotation_euler = (1.571, -0.0, 0.0)
ob_barrel.color = (0.8, 0.8, 0.8, 1.0)

# ---- collection membership
col_collection.objects.link(ob_barrel)

# ---- scene / render settings (as saved in the file)
scene.frame_start = 1; scene.frame_end = 250; scene.frame_set(1)
scene.render.engine = 'BLENDER_EEVEE_NEXT'
scene.cycles.sampling_pattern = 'TABULATED_SOBOL'
scene.cycles.use_light_tree = False
scene.view_settings.view_transform = 'Filmic'
bpy.context.view_layer.update()

# ---- added for rendering (the .blend has no active camera and no usable light): camera, sun
cam_auto = bpy.data.cameras.new('AutoCamera')
cam_auto.lens = 50.0
cam_auto.sensor_width = 36.0
cam_auto.clip_end = 1000.0
ob_auto_camera = bpy.data.objects.new('AutoCamera', cam_auto)
scene.collection.objects.link(ob_auto_camera)
ob_auto_camera.location = (3.25716, -3.84931, 2.56621)
ob_auto_camera.rotation_euler = (1.09748, -7.21219e-08, 0.694738)
scene.camera = ob_auto_camera
light_auto_sun = bpy.data.lights.new('AutoSun', 'SUN')
light_auto_sun.energy = 3.0
light_auto_sun.angle = 0.0523599
ob_auto_sun = bpy.data.objects.new('AutoSun', light_auto_sun)
scene.collection.objects.link(ob_auto_sun)
ob_auto_sun.rotation_euler = (0.872665, 0.174533, 0.523599)
bpy.context.view_layer.update()
